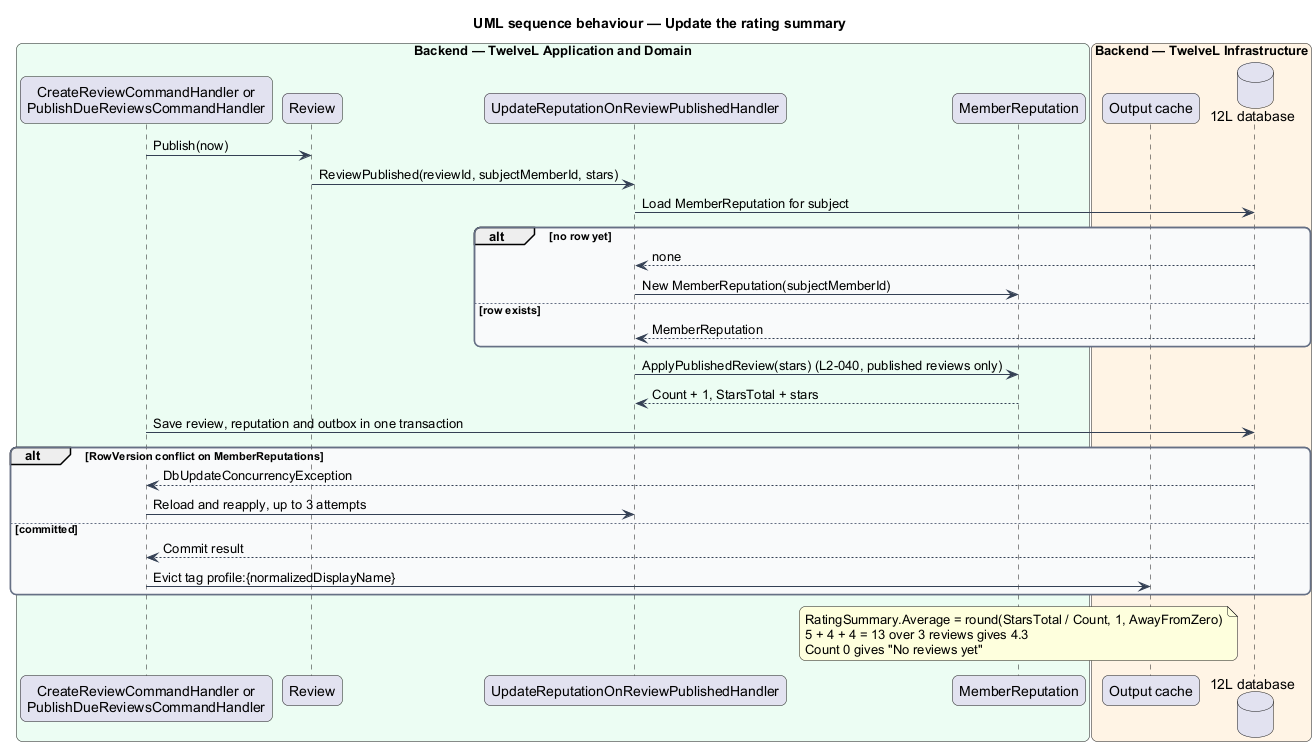

The diagram above was rendered by PlantUML. Its source (embedded in the PNG):
@startuml
title UML sequence behaviour — Update the rating summary
skinparam backgroundColor #FFFFFF
skinparam shadowing false
skinparam roundcorner 12
skinparam defaultFontName Arial
skinparam ArrowColor #344054
skinparam rectangle {
  BorderColor #344054
  FontColor #101828
}
skinparam package {
  BorderColor #667085
  FontColor #101828
  BackgroundColor #F9FAFB
}
box "Backend — TwelveL Application and Domain" #ECFDF3
  participant "CreateReviewCommandHandler or\nPublishDueReviewsCommandHandler" as publisher
  participant "Review" as review
  participant "UpdateReputationOnReviewPublishedHandler" as handler
  participant "MemberReputation" as rep
end box
box "Backend — TwelveL Infrastructure" #FFF4E5
  participant "Output cache" as cache
  database "12L database" as db
end box
publisher -> review : Publish(now)
review -> handler : ReviewPublished(reviewId, subjectMemberId, stars)
handler -> db : Load MemberReputation for subject
alt no row yet
  db --> handler : none
  handler -> rep : New MemberReputation(subjectMemberId)
else row exists
  db --> handler : MemberReputation
end
handler -> rep : ApplyPublishedReview(stars) (L2-040, published reviews only)
rep --> handler : Count + 1, StarsTotal + stars
publisher -> db : Save review, reputation and outbox in one transaction
alt RowVersion conflict on MemberReputations
  db --> publisher : DbUpdateConcurrencyException
  publisher -> handler : Reload and reapply, up to 3 attempts
else committed
  db --> publisher : Commit result
  publisher -> cache : Evict tag profile:{normalizedDisplayName}
end
note over rep
  RatingSummary.Average = round(StarsTotal / Count, 1, AwayFromZero)
  5 + 4 + 4 = 13 over 3 reviews gives 4.3
  Count 0 gives "No reviews yet"
end note
@enduml